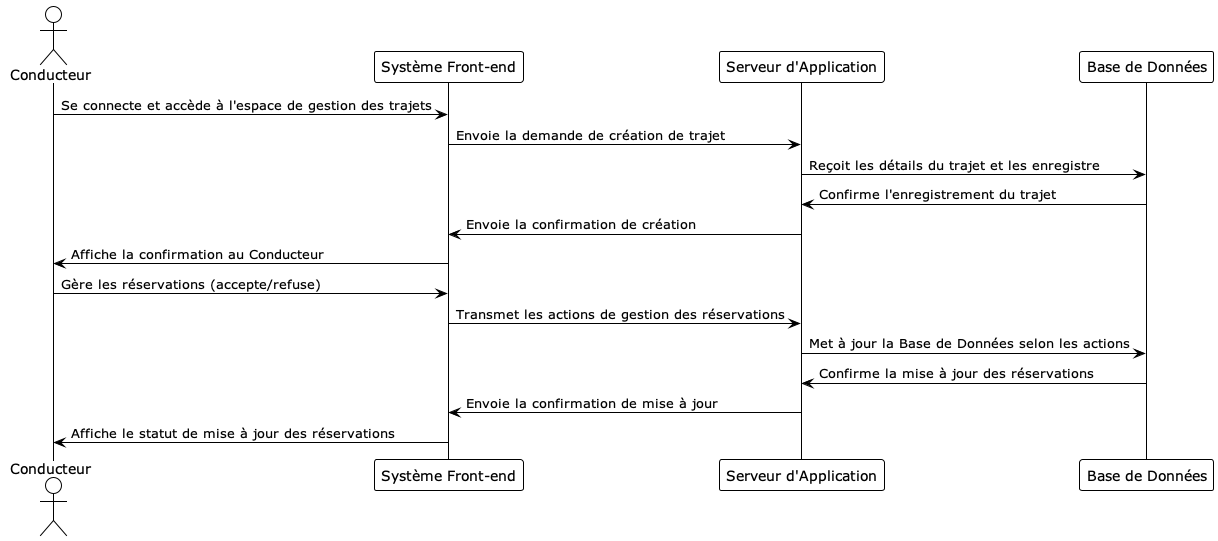

The diagram above was rendered by PlantUML. Its source (embedded in the PNG):
@startuml
!theme plain

actor Conducteur
participant "Système Front-end" as Frontend
participant "Serveur d'Application" as Backend
participant "Base de Données" as Database

Conducteur -> Frontend : Se connecte et accède à l'espace de gestion des trajets
Frontend -> Backend : Envoie la demande de création de trajet
Backend -> Database : Reçoit les détails du trajet et les enregistre
Database -> Backend : Confirme l'enregistrement du trajet
Backend -> Frontend : Envoie la confirmation de création
Frontend -> Conducteur : Affiche la confirmation au Conducteur
Conducteur -> Frontend : Gère les réservations (accepte/refuse)
Frontend -> Backend : Transmet les actions de gestion des réservations
Backend -> Database : Met à jour la Base de Données selon les actions
Database -> Backend : Confirme la mise à jour des réservations
Backend -> Frontend : Envoie la confirmation de mise à jour
Frontend -> Conducteur : Affiche le statut de mise à jour des réservations

@enduml